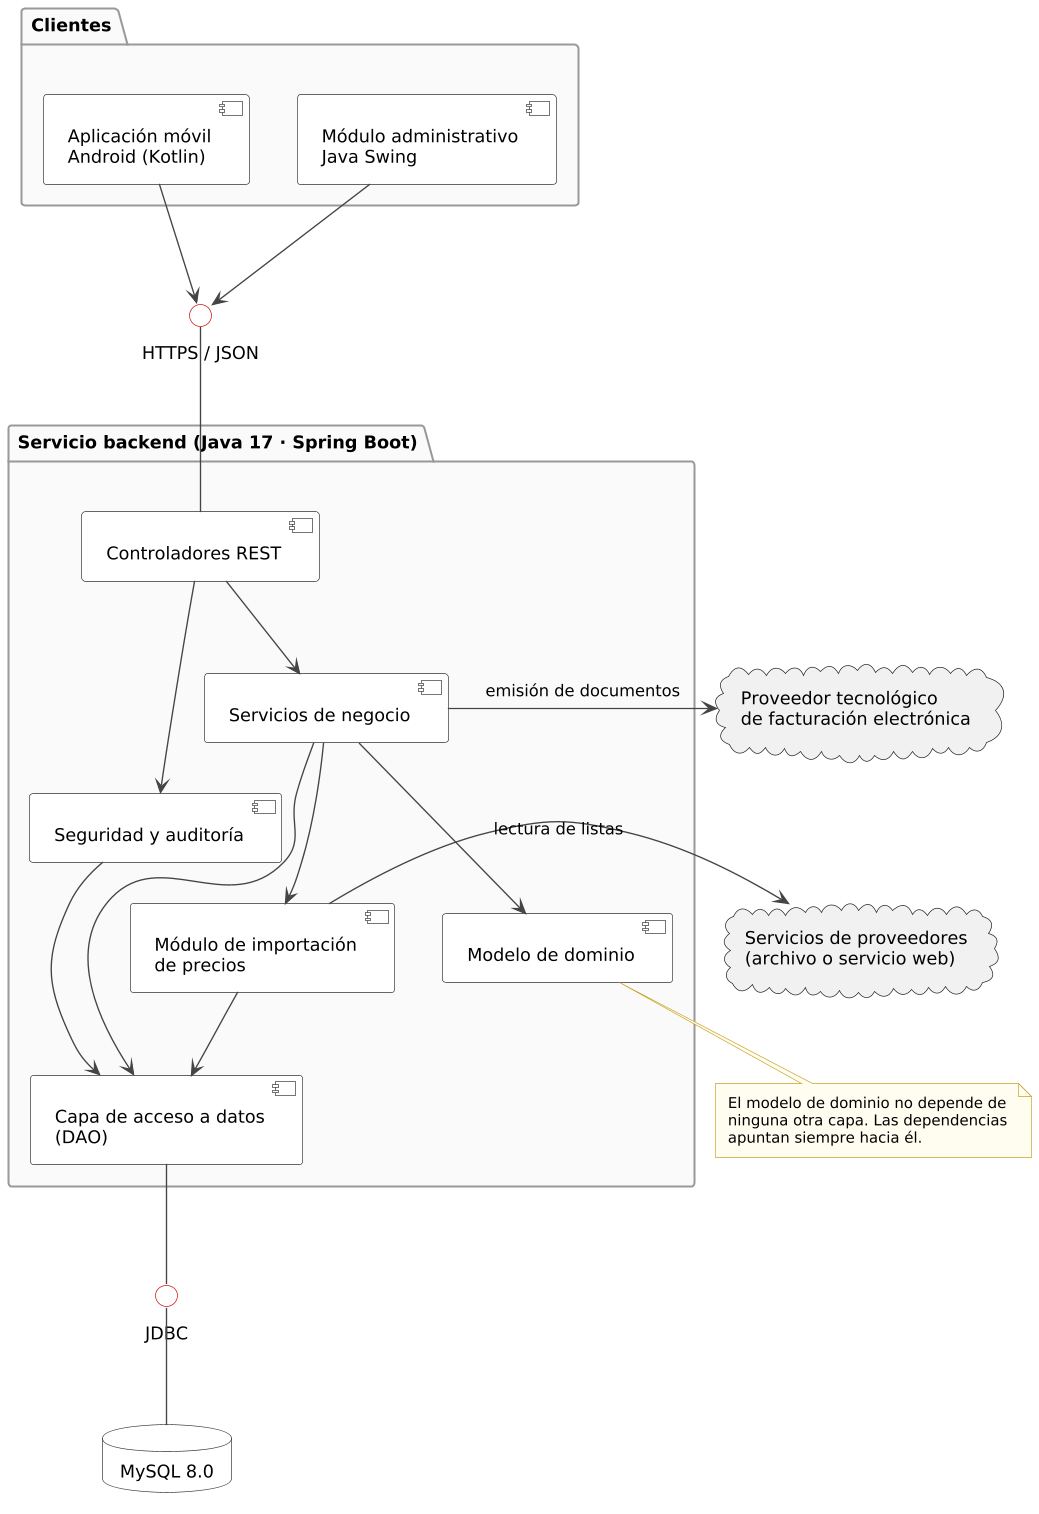

The diagram above was rendered by PlantUML. Its source (embedded in the PNG):
@startuml
!include comun.iuml

package "Clientes" {
  component "Aplicación móvil\nAndroid (Kotlin)" as APP
  component "Módulo administrativo\nJava Swing" as ESC
}

package "Servicio backend (Java 17 · Spring Boot)" {
  component "Controladores REST" as API
  component "Servicios de negocio" as LOG
  component "Módulo de importación\nde precios" as IMP
  component "Modelo de dominio" as MOD
  component "Capa de acceso a datos\n(DAO)" as DAT
  component "Seguridad y auditoría" as SEC
}

database "MySQL 8.0" as BD
cloud "Servicios de proveedores\n(archivo o servicio web)" as PROV
cloud "Proveedor tecnológico\nde facturación electrónica" as PTF

interface "HTTPS / JSON" as IREST
interface "JDBC" as IJDBC

APP -down-> IREST
ESC -down-> IREST
IREST -down- API

API --> LOG
API --> SEC
LOG --> MOD
LOG --> IMP
LOG --> DAT
IMP --> DAT
SEC --> DAT
DAT -down- IJDBC
IJDBC -down- BD

IMP -right-> PROV : lectura de listas
LOG -right-> PTF : emisión de documentos

note bottom of MOD
  El modelo de dominio no depende de
  ninguna otra capa. Las dependencias
  apuntan siempre hacia él.
end note
@enduml